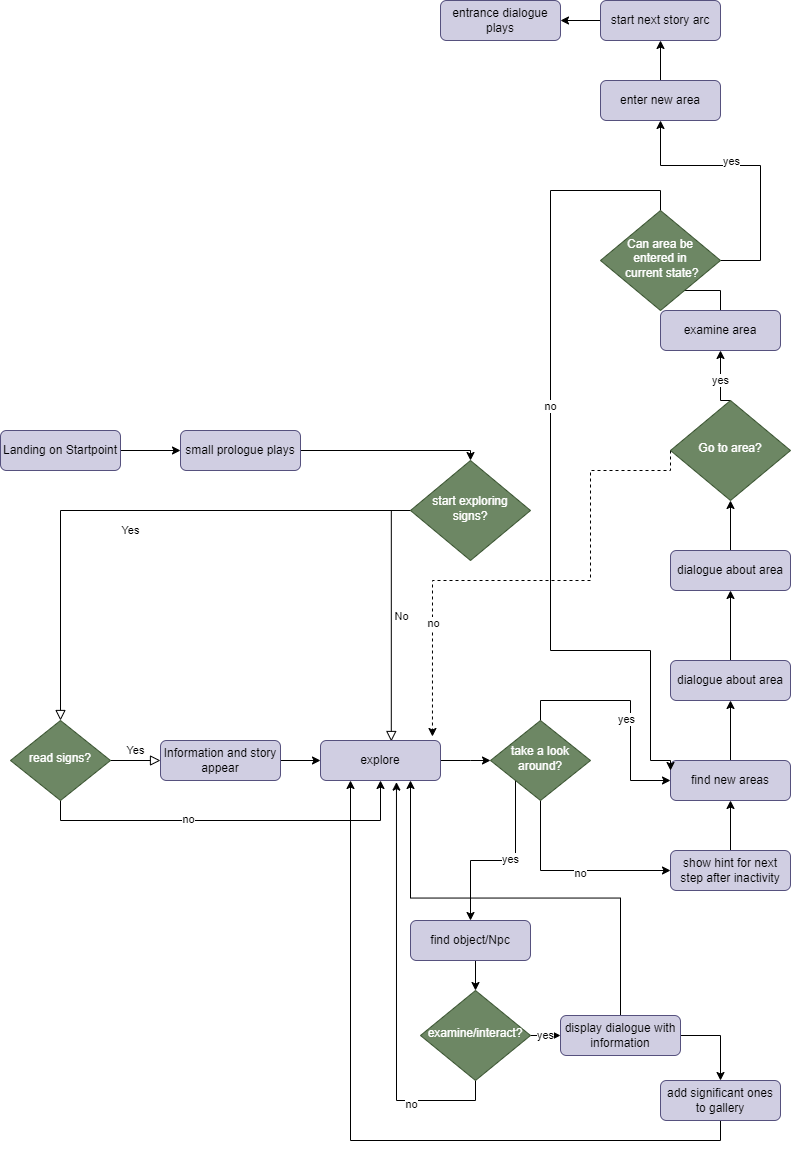

The diagram above was exported from draw.io. Its source (the exported page's mxGraphModel, read from the mxfile embedded in the PNG):
<mxGraphModel dx="944" dy="1659" grid="1" gridSize="10" guides="1" tooltips="1" connect="1" arrows="1" fold="1" page="1" pageScale="1" pageWidth="827" pageHeight="1169" background="#ffffff" math="0" shadow="0">
  <root>
    <mxCell id="WIyWlLk6GJQsqaUBKTNV-0" />
    <mxCell id="WIyWlLk6GJQsqaUBKTNV-1" parent="WIyWlLk6GJQsqaUBKTNV-0" />
    <mxCell id="e64zKru-mudoGrAk8dz4-1" style="edgeStyle=orthogonalEdgeStyle;rounded=0;orthogonalLoop=1;jettySize=auto;html=1;exitX=1;exitY=0.5;exitDx=0;exitDy=0;entryX=0;entryY=0.5;entryDx=0;entryDy=0;" edge="1" parent="WIyWlLk6GJQsqaUBKTNV-1" source="WIyWlLk6GJQsqaUBKTNV-3" target="e64zKru-mudoGrAk8dz4-0">
      <mxGeometry relative="1" as="geometry" />
    </mxCell>
    <mxCell id="WIyWlLk6GJQsqaUBKTNV-3" value="Landing on Startpoint" style="rounded=1;whiteSpace=wrap;html=1;fontSize=12;glass=0;strokeWidth=1;shadow=0;fillColor=#d0cee2;strokeColor=#56517e;" parent="WIyWlLk6GJQsqaUBKTNV-1" vertex="1">
      <mxGeometry x="10" y="-160" width="120" height="40" as="geometry" />
    </mxCell>
    <mxCell id="WIyWlLk6GJQsqaUBKTNV-4" value="Yes" style="rounded=0;html=1;jettySize=auto;orthogonalLoop=1;fontSize=11;endArrow=block;endFill=0;endSize=8;strokeWidth=1;shadow=0;labelBackgroundColor=none;edgeStyle=orthogonalEdgeStyle;" parent="WIyWlLk6GJQsqaUBKTNV-1" source="WIyWlLk6GJQsqaUBKTNV-6" target="WIyWlLk6GJQsqaUBKTNV-10" edge="1">
      <mxGeometry y="20" relative="1" as="geometry">
        <mxPoint as="offset" />
      </mxGeometry>
    </mxCell>
    <mxCell id="WIyWlLk6GJQsqaUBKTNV-5" value="No" style="edgeStyle=orthogonalEdgeStyle;rounded=0;html=1;jettySize=auto;orthogonalLoop=1;fontSize=11;endArrow=block;endFill=0;endSize=8;strokeWidth=1;shadow=0;labelBackgroundColor=none;entryX=0.59;entryY=0.025;entryDx=0;entryDy=0;entryPerimeter=0;" parent="WIyWlLk6GJQsqaUBKTNV-1" source="WIyWlLk6GJQsqaUBKTNV-6" target="e64zKru-mudoGrAk8dz4-3" edge="1">
      <mxGeometry y="10" relative="1" as="geometry">
        <mxPoint as="offset" />
        <mxPoint x="400" y="-10" as="targetPoint" />
        <Array as="points">
          <mxPoint x="401" y="-80" />
        </Array>
      </mxGeometry>
    </mxCell>
    <mxCell id="WIyWlLk6GJQsqaUBKTNV-6" value="start exploring signs?" style="rhombus;whiteSpace=wrap;html=1;shadow=0;fontFamily=Helvetica;fontSize=12;align=center;strokeWidth=1;spacing=6;spacingTop=-4;fillColor=#6d8764;fontColor=#ffffff;strokeColor=#3A5431;" parent="WIyWlLk6GJQsqaUBKTNV-1" vertex="1">
      <mxGeometry x="420" y="-130" width="120" height="100" as="geometry" />
    </mxCell>
    <mxCell id="WIyWlLk6GJQsqaUBKTNV-9" value="Yes" style="edgeStyle=orthogonalEdgeStyle;rounded=0;html=1;jettySize=auto;orthogonalLoop=1;fontSize=11;endArrow=block;endFill=0;endSize=8;strokeWidth=1;shadow=0;labelBackgroundColor=none;" parent="WIyWlLk6GJQsqaUBKTNV-1" source="WIyWlLk6GJQsqaUBKTNV-10" target="WIyWlLk6GJQsqaUBKTNV-12" edge="1">
      <mxGeometry y="10" relative="1" as="geometry">
        <mxPoint as="offset" />
      </mxGeometry>
    </mxCell>
    <mxCell id="e64zKru-mudoGrAk8dz4-54" style="edgeStyle=orthogonalEdgeStyle;rounded=0;orthogonalLoop=1;jettySize=auto;html=1;exitX=0.5;exitY=1;exitDx=0;exitDy=0;entryX=0.5;entryY=1;entryDx=0;entryDy=0;" edge="1" parent="WIyWlLk6GJQsqaUBKTNV-1" source="WIyWlLk6GJQsqaUBKTNV-10" target="e64zKru-mudoGrAk8dz4-3">
      <mxGeometry relative="1" as="geometry" />
    </mxCell>
    <mxCell id="e64zKru-mudoGrAk8dz4-55" value="no" style="edgeLabel;html=1;align=center;verticalAlign=middle;resizable=0;points=[];" vertex="1" connectable="0" parent="e64zKru-mudoGrAk8dz4-54">
      <mxGeometry x="-0.2253" y="1" relative="1" as="geometry">
        <mxPoint as="offset" />
      </mxGeometry>
    </mxCell>
    <mxCell id="WIyWlLk6GJQsqaUBKTNV-10" value="read signs?" style="rhombus;whiteSpace=wrap;html=1;shadow=0;fontFamily=Helvetica;fontSize=12;align=center;strokeWidth=1;spacing=6;spacingTop=-4;fillColor=#6d8764;fontColor=#ffffff;strokeColor=#3A5431;" parent="WIyWlLk6GJQsqaUBKTNV-1" vertex="1">
      <mxGeometry x="20" y="130" width="100" height="80" as="geometry" />
    </mxCell>
    <mxCell id="e64zKru-mudoGrAk8dz4-4" style="edgeStyle=orthogonalEdgeStyle;rounded=0;orthogonalLoop=1;jettySize=auto;html=1;exitX=1;exitY=0.5;exitDx=0;exitDy=0;entryX=0;entryY=0.5;entryDx=0;entryDy=0;" edge="1" parent="WIyWlLk6GJQsqaUBKTNV-1" source="WIyWlLk6GJQsqaUBKTNV-12" target="e64zKru-mudoGrAk8dz4-3">
      <mxGeometry relative="1" as="geometry" />
    </mxCell>
    <mxCell id="WIyWlLk6GJQsqaUBKTNV-12" value="Information and story appear" style="rounded=1;whiteSpace=wrap;html=1;fontSize=12;glass=0;strokeWidth=1;shadow=0;fillColor=#d0cee2;strokeColor=#56517e;" parent="WIyWlLk6GJQsqaUBKTNV-1" vertex="1">
      <mxGeometry x="170" y="150" width="120" height="40" as="geometry" />
    </mxCell>
    <mxCell id="e64zKru-mudoGrAk8dz4-2" style="edgeStyle=orthogonalEdgeStyle;rounded=0;orthogonalLoop=1;jettySize=auto;html=1;exitX=1;exitY=0.5;exitDx=0;exitDy=0;entryX=0.5;entryY=0;entryDx=0;entryDy=0;" edge="1" parent="WIyWlLk6GJQsqaUBKTNV-1" source="e64zKru-mudoGrAk8dz4-0" target="WIyWlLk6GJQsqaUBKTNV-6">
      <mxGeometry relative="1" as="geometry">
        <Array as="points">
          <mxPoint x="480" y="-140" />
        </Array>
      </mxGeometry>
    </mxCell>
    <mxCell id="e64zKru-mudoGrAk8dz4-0" value="small prologue plays" style="rounded=1;whiteSpace=wrap;html=1;fontSize=12;glass=0;strokeWidth=1;shadow=0;fillColor=#d0cee2;strokeColor=#56517e;" vertex="1" parent="WIyWlLk6GJQsqaUBKTNV-1">
      <mxGeometry x="190" y="-160" width="120" height="40" as="geometry" />
    </mxCell>
    <mxCell id="e64zKru-mudoGrAk8dz4-6" style="edgeStyle=orthogonalEdgeStyle;rounded=0;orthogonalLoop=1;jettySize=auto;html=1;exitX=1;exitY=0.5;exitDx=0;exitDy=0;" edge="1" parent="WIyWlLk6GJQsqaUBKTNV-1" source="e64zKru-mudoGrAk8dz4-3" target="e64zKru-mudoGrAk8dz4-5">
      <mxGeometry relative="1" as="geometry">
        <Array as="points">
          <mxPoint x="480" y="170" />
          <mxPoint x="480" y="170" />
        </Array>
      </mxGeometry>
    </mxCell>
    <mxCell id="e64zKru-mudoGrAk8dz4-3" value="explore" style="rounded=1;whiteSpace=wrap;html=1;fontSize=12;glass=0;strokeWidth=1;shadow=0;fillColor=#d0cee2;strokeColor=#56517e;" vertex="1" parent="WIyWlLk6GJQsqaUBKTNV-1">
      <mxGeometry x="330" y="150" width="120" height="40" as="geometry" />
    </mxCell>
    <mxCell id="e64zKru-mudoGrAk8dz4-9" style="edgeStyle=orthogonalEdgeStyle;rounded=0;orthogonalLoop=1;jettySize=auto;html=1;exitX=0.5;exitY=0;exitDx=0;exitDy=0;entryX=0;entryY=0.5;entryDx=0;entryDy=0;" edge="1" parent="WIyWlLk6GJQsqaUBKTNV-1" source="e64zKru-mudoGrAk8dz4-5" target="e64zKru-mudoGrAk8dz4-7">
      <mxGeometry relative="1" as="geometry" />
    </mxCell>
    <mxCell id="e64zKru-mudoGrAk8dz4-12" value="yes" style="edgeLabel;html=1;align=center;verticalAlign=middle;resizable=0;points=[];" vertex="1" connectable="0" parent="e64zKru-mudoGrAk8dz4-9">
      <mxGeometry x="0.1138" y="-4" relative="1" as="geometry">
        <mxPoint as="offset" />
      </mxGeometry>
    </mxCell>
    <mxCell id="e64zKru-mudoGrAk8dz4-10" style="edgeStyle=orthogonalEdgeStyle;rounded=0;orthogonalLoop=1;jettySize=auto;html=1;exitX=0.5;exitY=1;exitDx=0;exitDy=0;entryX=0;entryY=0.5;entryDx=0;entryDy=0;" edge="1" parent="WIyWlLk6GJQsqaUBKTNV-1" source="e64zKru-mudoGrAk8dz4-5" target="e64zKru-mudoGrAk8dz4-8">
      <mxGeometry relative="1" as="geometry" />
    </mxCell>
    <mxCell id="e64zKru-mudoGrAk8dz4-11" value="no" style="edgeLabel;html=1;align=center;verticalAlign=middle;resizable=0;points=[];" vertex="1" connectable="0" parent="e64zKru-mudoGrAk8dz4-10">
      <mxGeometry x="0.0982" y="-3" relative="1" as="geometry">
        <mxPoint as="offset" />
      </mxGeometry>
    </mxCell>
    <mxCell id="e64zKru-mudoGrAk8dz4-44" style="edgeStyle=orthogonalEdgeStyle;rounded=0;orthogonalLoop=1;jettySize=auto;html=1;exitX=0;exitY=1;exitDx=0;exitDy=0;" edge="1" parent="WIyWlLk6GJQsqaUBKTNV-1" source="e64zKru-mudoGrAk8dz4-5" target="e64zKru-mudoGrAk8dz4-38">
      <mxGeometry relative="1" as="geometry" />
    </mxCell>
    <mxCell id="e64zKru-mudoGrAk8dz4-45" value="yes" style="edgeLabel;html=1;align=center;verticalAlign=middle;resizable=0;points=[];" vertex="1" connectable="0" parent="e64zKru-mudoGrAk8dz4-44">
      <mxGeometry x="-0.0724" y="-1" relative="1" as="geometry">
        <mxPoint as="offset" />
      </mxGeometry>
    </mxCell>
    <mxCell id="e64zKru-mudoGrAk8dz4-5" value="take a look around?" style="rhombus;whiteSpace=wrap;html=1;shadow=0;fontFamily=Helvetica;fontSize=12;align=center;strokeWidth=1;spacing=6;spacingTop=-4;fillColor=#6d8764;fontColor=#ffffff;strokeColor=#3A5431;" vertex="1" parent="WIyWlLk6GJQsqaUBKTNV-1">
      <mxGeometry x="500" y="130" width="100" height="80" as="geometry" />
    </mxCell>
    <mxCell id="e64zKru-mudoGrAk8dz4-14" style="edgeStyle=orthogonalEdgeStyle;rounded=0;orthogonalLoop=1;jettySize=auto;html=1;exitX=0.5;exitY=0;exitDx=0;exitDy=0;entryX=0.5;entryY=1;entryDx=0;entryDy=0;" edge="1" parent="WIyWlLk6GJQsqaUBKTNV-1" source="e64zKru-mudoGrAk8dz4-7" target="e64zKru-mudoGrAk8dz4-59">
      <mxGeometry relative="1" as="geometry" />
    </mxCell>
    <mxCell id="e64zKru-mudoGrAk8dz4-7" value="find new areas" style="rounded=1;whiteSpace=wrap;html=1;fontSize=12;glass=0;strokeWidth=1;shadow=0;fillColor=#d0cee2;strokeColor=#56517e;" vertex="1" parent="WIyWlLk6GJQsqaUBKTNV-1">
      <mxGeometry x="680" y="170" width="120" height="40" as="geometry" />
    </mxCell>
    <mxCell id="e64zKru-mudoGrAk8dz4-27" style="edgeStyle=orthogonalEdgeStyle;rounded=0;orthogonalLoop=1;jettySize=auto;html=1;exitX=0.5;exitY=0;exitDx=0;exitDy=0;entryX=0.5;entryY=1;entryDx=0;entryDy=0;" edge="1" parent="WIyWlLk6GJQsqaUBKTNV-1" source="e64zKru-mudoGrAk8dz4-8" target="e64zKru-mudoGrAk8dz4-7">
      <mxGeometry relative="1" as="geometry" />
    </mxCell>
    <mxCell id="e64zKru-mudoGrAk8dz4-8" value="show hint for next step after inactivity" style="rounded=1;whiteSpace=wrap;html=1;fontSize=12;glass=0;strokeWidth=1;shadow=0;fillColor=#d0cee2;strokeColor=#56517e;" vertex="1" parent="WIyWlLk6GJQsqaUBKTNV-1">
      <mxGeometry x="680" y="260" width="120" height="40" as="geometry" />
    </mxCell>
    <mxCell id="e64zKru-mudoGrAk8dz4-16" style="edgeStyle=orthogonalEdgeStyle;rounded=0;orthogonalLoop=1;jettySize=auto;html=1;exitX=0.5;exitY=0;exitDx=0;exitDy=0;entryX=0.5;entryY=1;entryDx=0;entryDy=0;" edge="1" parent="WIyWlLk6GJQsqaUBKTNV-1" source="e64zKru-mudoGrAk8dz4-13" target="e64zKru-mudoGrAk8dz4-15">
      <mxGeometry relative="1" as="geometry" />
    </mxCell>
    <mxCell id="e64zKru-mudoGrAk8dz4-13" value="dialogue about area" style="rounded=1;whiteSpace=wrap;html=1;fontSize=12;glass=0;strokeWidth=1;shadow=0;fillColor=#d0cee2;strokeColor=#56517e;" vertex="1" parent="WIyWlLk6GJQsqaUBKTNV-1">
      <mxGeometry x="680" y="-40" width="120" height="40" as="geometry" />
    </mxCell>
    <mxCell id="e64zKru-mudoGrAk8dz4-23" value="yes" style="edgeStyle=orthogonalEdgeStyle;rounded=0;orthogonalLoop=1;jettySize=auto;html=1;exitX=0.5;exitY=0;exitDx=0;exitDy=0;entryX=0.5;entryY=1;entryDx=0;entryDy=0;" edge="1" parent="WIyWlLk6GJQsqaUBKTNV-1" source="e64zKru-mudoGrAk8dz4-15" target="e64zKru-mudoGrAk8dz4-17">
      <mxGeometry relative="1" as="geometry">
        <Array as="points">
          <mxPoint x="730" y="-190" />
        </Array>
      </mxGeometry>
    </mxCell>
    <mxCell id="e64zKru-mudoGrAk8dz4-25" style="edgeStyle=orthogonalEdgeStyle;rounded=0;orthogonalLoop=1;jettySize=auto;html=1;exitX=0;exitY=0.5;exitDx=0;exitDy=0;entryX=0.933;entryY=-0.1;entryDx=0;entryDy=0;entryPerimeter=0;dashed=1;" edge="1" parent="WIyWlLk6GJQsqaUBKTNV-1" source="e64zKru-mudoGrAk8dz4-15" target="e64zKru-mudoGrAk8dz4-3">
      <mxGeometry relative="1" as="geometry">
        <Array as="points">
          <mxPoint x="600" y="-120" />
          <mxPoint x="600" y="-10" />
          <mxPoint x="442" y="-10" />
        </Array>
      </mxGeometry>
    </mxCell>
    <mxCell id="e64zKru-mudoGrAk8dz4-26" value="no" style="edgeLabel;html=1;align=center;verticalAlign=middle;resizable=0;points=[];" vertex="1" connectable="0" parent="e64zKru-mudoGrAk8dz4-25">
      <mxGeometry x="0.5687" y="1" relative="1" as="geometry">
        <mxPoint as="offset" />
      </mxGeometry>
    </mxCell>
    <mxCell id="e64zKru-mudoGrAk8dz4-15" value="Go to area?" style="rhombus;whiteSpace=wrap;html=1;shadow=0;fontFamily=Helvetica;fontSize=12;align=center;strokeWidth=1;spacing=6;spacingTop=-4;fillColor=#6d8764;fontColor=#ffffff;strokeColor=#3A5431;" vertex="1" parent="WIyWlLk6GJQsqaUBKTNV-1">
      <mxGeometry x="680" y="-190" width="120" height="100" as="geometry" />
    </mxCell>
    <mxCell id="e64zKru-mudoGrAk8dz4-20" style="edgeStyle=orthogonalEdgeStyle;rounded=0;orthogonalLoop=1;jettySize=auto;html=1;exitX=0.5;exitY=0;exitDx=0;exitDy=0;entryX=0.5;entryY=1;entryDx=0;entryDy=0;" edge="1" parent="WIyWlLk6GJQsqaUBKTNV-1" source="e64zKru-mudoGrAk8dz4-17" target="e64zKru-mudoGrAk8dz4-18">
      <mxGeometry relative="1" as="geometry" />
    </mxCell>
    <mxCell id="e64zKru-mudoGrAk8dz4-17" value="examine area" style="rounded=1;whiteSpace=wrap;html=1;fontSize=12;glass=0;strokeWidth=1;shadow=0;fillColor=#d0cee2;strokeColor=#56517e;" vertex="1" parent="WIyWlLk6GJQsqaUBKTNV-1">
      <mxGeometry x="670" y="-280" width="120" height="40" as="geometry" />
    </mxCell>
    <mxCell id="e64zKru-mudoGrAk8dz4-21" style="edgeStyle=orthogonalEdgeStyle;rounded=0;orthogonalLoop=1;jettySize=auto;html=1;exitX=0.5;exitY=0;exitDx=0;exitDy=0;entryX=0;entryY=0.25;entryDx=0;entryDy=0;" edge="1" parent="WIyWlLk6GJQsqaUBKTNV-1" source="e64zKru-mudoGrAk8dz4-18" target="e64zKru-mudoGrAk8dz4-7">
      <mxGeometry relative="1" as="geometry">
        <Array as="points">
          <mxPoint x="670" y="-400" />
          <mxPoint x="560" y="-400" />
          <mxPoint x="560" y="60" />
          <mxPoint x="660" y="60" />
          <mxPoint x="660" y="170" />
          <mxPoint x="680" y="170" />
        </Array>
      </mxGeometry>
    </mxCell>
    <mxCell id="e64zKru-mudoGrAk8dz4-22" value="no" style="edgeLabel;html=1;align=center;verticalAlign=middle;resizable=0;points=[];" vertex="1" connectable="0" parent="e64zKru-mudoGrAk8dz4-21">
      <mxGeometry x="-0.1675" relative="1" as="geometry">
        <mxPoint as="offset" />
      </mxGeometry>
    </mxCell>
    <mxCell id="e64zKru-mudoGrAk8dz4-29" style="edgeStyle=orthogonalEdgeStyle;rounded=0;orthogonalLoop=1;jettySize=auto;html=1;exitX=1;exitY=0.5;exitDx=0;exitDy=0;" edge="1" parent="WIyWlLk6GJQsqaUBKTNV-1" source="e64zKru-mudoGrAk8dz4-18" target="e64zKru-mudoGrAk8dz4-28">
      <mxGeometry relative="1" as="geometry">
        <Array as="points">
          <mxPoint x="770" y="-330" />
          <mxPoint x="770" y="-425" />
          <mxPoint x="670" y="-425" />
        </Array>
      </mxGeometry>
    </mxCell>
    <mxCell id="e64zKru-mudoGrAk8dz4-30" value="yes" style="edgeLabel;html=1;align=center;verticalAlign=middle;resizable=0;points=[];" vertex="1" connectable="0" parent="e64zKru-mudoGrAk8dz4-29">
      <mxGeometry x="0.1783" y="-4" relative="1" as="geometry">
        <mxPoint as="offset" />
      </mxGeometry>
    </mxCell>
    <mxCell id="e64zKru-mudoGrAk8dz4-18" value="Can area be entered in&lt;br&gt;&amp;nbsp;current state?" style="rhombus;whiteSpace=wrap;html=1;shadow=0;fontFamily=Helvetica;fontSize=12;align=center;strokeWidth=1;spacing=6;spacingTop=-4;fillColor=#6d8764;fontColor=#ffffff;strokeColor=#3A5431;" vertex="1" parent="WIyWlLk6GJQsqaUBKTNV-1">
      <mxGeometry x="610" y="-380" width="120" height="100" as="geometry" />
    </mxCell>
    <mxCell id="e64zKru-mudoGrAk8dz4-34" style="edgeStyle=orthogonalEdgeStyle;rounded=0;orthogonalLoop=1;jettySize=auto;html=1;exitX=0.5;exitY=0;exitDx=0;exitDy=0;entryX=0.5;entryY=1;entryDx=0;entryDy=0;" edge="1" parent="WIyWlLk6GJQsqaUBKTNV-1" source="e64zKru-mudoGrAk8dz4-28" target="e64zKru-mudoGrAk8dz4-31">
      <mxGeometry relative="1" as="geometry" />
    </mxCell>
    <mxCell id="e64zKru-mudoGrAk8dz4-28" value="enter new area" style="rounded=1;whiteSpace=wrap;html=1;fontSize=12;glass=0;strokeWidth=1;shadow=0;fillColor=#d0cee2;strokeColor=#56517e;" vertex="1" parent="WIyWlLk6GJQsqaUBKTNV-1">
      <mxGeometry x="610" y="-510" width="120" height="40" as="geometry" />
    </mxCell>
    <mxCell id="e64zKru-mudoGrAk8dz4-36" style="edgeStyle=orthogonalEdgeStyle;rounded=0;orthogonalLoop=1;jettySize=auto;html=1;exitX=0;exitY=0.5;exitDx=0;exitDy=0;entryX=1;entryY=0.5;entryDx=0;entryDy=0;" edge="1" parent="WIyWlLk6GJQsqaUBKTNV-1" source="e64zKru-mudoGrAk8dz4-31" target="e64zKru-mudoGrAk8dz4-35">
      <mxGeometry relative="1" as="geometry" />
    </mxCell>
    <mxCell id="e64zKru-mudoGrAk8dz4-31" value="start next story arc" style="rounded=1;whiteSpace=wrap;html=1;fontSize=12;glass=0;strokeWidth=1;shadow=0;fillColor=#d0cee2;strokeColor=#56517e;" vertex="1" parent="WIyWlLk6GJQsqaUBKTNV-1">
      <mxGeometry x="610" y="-590" width="120" height="40" as="geometry" />
    </mxCell>
    <mxCell id="e64zKru-mudoGrAk8dz4-35" value="entrance dialogue plays" style="rounded=1;whiteSpace=wrap;html=1;fontSize=12;glass=0;strokeWidth=1;shadow=0;fillColor=#d0cee2;strokeColor=#56517e;" vertex="1" parent="WIyWlLk6GJQsqaUBKTNV-1">
      <mxGeometry x="450" y="-590" width="120" height="40" as="geometry" />
    </mxCell>
    <mxCell id="e64zKru-mudoGrAk8dz4-47" style="edgeStyle=orthogonalEdgeStyle;rounded=0;orthogonalLoop=1;jettySize=auto;html=1;exitX=0.5;exitY=1;exitDx=0;exitDy=0;entryX=0.5;entryY=0;entryDx=0;entryDy=0;" edge="1" parent="WIyWlLk6GJQsqaUBKTNV-1" source="e64zKru-mudoGrAk8dz4-38" target="e64zKru-mudoGrAk8dz4-46">
      <mxGeometry relative="1" as="geometry" />
    </mxCell>
    <mxCell id="e64zKru-mudoGrAk8dz4-38" value="find object/Npc" style="rounded=1;whiteSpace=wrap;html=1;fontSize=12;glass=0;strokeWidth=1;shadow=0;fillColor=#d0cee2;strokeColor=#56517e;" vertex="1" parent="WIyWlLk6GJQsqaUBKTNV-1">
      <mxGeometry x="420" y="330" width="120" height="40" as="geometry" />
    </mxCell>
    <mxCell id="e64zKru-mudoGrAk8dz4-50" value="yes" style="edgeStyle=orthogonalEdgeStyle;rounded=0;orthogonalLoop=1;jettySize=auto;html=1;exitX=1;exitY=0.5;exitDx=0;exitDy=0;entryX=0;entryY=0.5;entryDx=0;entryDy=0;" edge="1" parent="WIyWlLk6GJQsqaUBKTNV-1" source="e64zKru-mudoGrAk8dz4-46" target="e64zKru-mudoGrAk8dz4-49">
      <mxGeometry relative="1" as="geometry" />
    </mxCell>
    <mxCell id="e64zKru-mudoGrAk8dz4-57" style="edgeStyle=orthogonalEdgeStyle;rounded=0;orthogonalLoop=1;jettySize=auto;html=1;exitX=0.5;exitY=1;exitDx=0;exitDy=0;entryX=0.633;entryY=1.04;entryDx=0;entryDy=0;entryPerimeter=0;" edge="1" parent="WIyWlLk6GJQsqaUBKTNV-1" source="e64zKru-mudoGrAk8dz4-46" target="e64zKru-mudoGrAk8dz4-3">
      <mxGeometry relative="1" as="geometry">
        <Array as="points">
          <mxPoint x="485" y="510" />
          <mxPoint x="406" y="510" />
        </Array>
      </mxGeometry>
    </mxCell>
    <mxCell id="e64zKru-mudoGrAk8dz4-58" value="no" style="edgeLabel;html=1;align=center;verticalAlign=middle;resizable=0;points=[];" vertex="1" connectable="0" parent="e64zKru-mudoGrAk8dz4-57">
      <mxGeometry x="-0.5937" y="4" relative="1" as="geometry">
        <mxPoint as="offset" />
      </mxGeometry>
    </mxCell>
    <mxCell id="e64zKru-mudoGrAk8dz4-46" value="examine/interact?" style="rhombus;whiteSpace=wrap;html=1;shadow=0;fontFamily=Helvetica;fontSize=12;align=center;strokeWidth=1;spacing=6;spacingTop=-4;fillColor=#6d8764;fontColor=#ffffff;strokeColor=#3A5431;" vertex="1" parent="WIyWlLk6GJQsqaUBKTNV-1">
      <mxGeometry x="430" y="400" width="110" height="90" as="geometry" />
    </mxCell>
    <mxCell id="e64zKru-mudoGrAk8dz4-52" style="edgeStyle=orthogonalEdgeStyle;rounded=0;orthogonalLoop=1;jettySize=auto;html=1;exitX=1;exitY=0.5;exitDx=0;exitDy=0;" edge="1" parent="WIyWlLk6GJQsqaUBKTNV-1" source="e64zKru-mudoGrAk8dz4-49" target="e64zKru-mudoGrAk8dz4-51">
      <mxGeometry relative="1" as="geometry" />
    </mxCell>
    <mxCell id="e64zKru-mudoGrAk8dz4-53" style="edgeStyle=orthogonalEdgeStyle;rounded=0;orthogonalLoop=1;jettySize=auto;html=1;exitX=0.5;exitY=0;exitDx=0;exitDy=0;entryX=0.75;entryY=1;entryDx=0;entryDy=0;" edge="1" parent="WIyWlLk6GJQsqaUBKTNV-1" source="e64zKru-mudoGrAk8dz4-49" target="e64zKru-mudoGrAk8dz4-3">
      <mxGeometry relative="1" as="geometry" />
    </mxCell>
    <mxCell id="e64zKru-mudoGrAk8dz4-49" value="display dialogue with information" style="rounded=1;whiteSpace=wrap;html=1;fontSize=12;glass=0;strokeWidth=1;shadow=0;fillColor=#d0cee2;strokeColor=#56517e;" vertex="1" parent="WIyWlLk6GJQsqaUBKTNV-1">
      <mxGeometry x="570" y="425" width="120" height="40" as="geometry" />
    </mxCell>
    <mxCell id="e64zKru-mudoGrAk8dz4-56" style="edgeStyle=orthogonalEdgeStyle;rounded=0;orthogonalLoop=1;jettySize=auto;html=1;exitX=0.5;exitY=1;exitDx=0;exitDy=0;entryX=0.25;entryY=1;entryDx=0;entryDy=0;" edge="1" parent="WIyWlLk6GJQsqaUBKTNV-1" source="e64zKru-mudoGrAk8dz4-51" target="e64zKru-mudoGrAk8dz4-3">
      <mxGeometry relative="1" as="geometry" />
    </mxCell>
    <mxCell id="e64zKru-mudoGrAk8dz4-51" value="add significant ones to gallery" style="rounded=1;whiteSpace=wrap;html=1;fontSize=12;glass=0;strokeWidth=1;shadow=0;fillColor=#d0cee2;strokeColor=#56517e;" vertex="1" parent="WIyWlLk6GJQsqaUBKTNV-1">
      <mxGeometry x="670" y="490" width="120" height="40" as="geometry" />
    </mxCell>
    <mxCell id="e64zKru-mudoGrAk8dz4-62" style="edgeStyle=orthogonalEdgeStyle;rounded=0;orthogonalLoop=1;jettySize=auto;html=1;exitX=0.5;exitY=0;exitDx=0;exitDy=0;entryX=0.5;entryY=1;entryDx=0;entryDy=0;" edge="1" parent="WIyWlLk6GJQsqaUBKTNV-1" source="e64zKru-mudoGrAk8dz4-59" target="e64zKru-mudoGrAk8dz4-13">
      <mxGeometry relative="1" as="geometry" />
    </mxCell>
    <mxCell id="e64zKru-mudoGrAk8dz4-59" value="dialogue about area" style="rounded=1;whiteSpace=wrap;html=1;fontSize=12;glass=0;strokeWidth=1;shadow=0;fillColor=#d0cee2;strokeColor=#56517e;" vertex="1" parent="WIyWlLk6GJQsqaUBKTNV-1">
      <mxGeometry x="680" y="70" width="120" height="40" as="geometry" />
    </mxCell>
  </root>
</mxGraphModel>